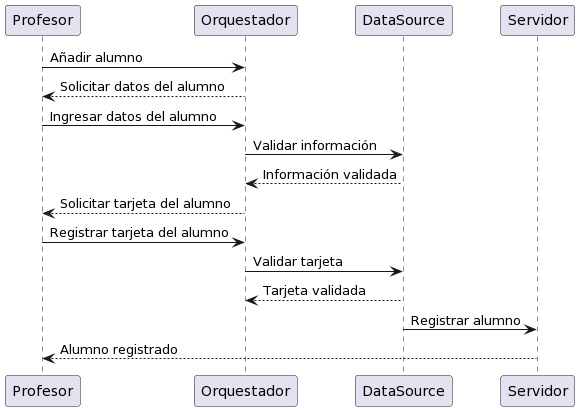

The diagram above was rendered by PlantUML. Its source (embedded in the PNG):
@startuml
Profesor -> Orquestador: Añadir alumno
Orquestador --> Profesor: Solicitar datos del alumno

Profesor -> Orquestador: Ingresar datos del alumno
Orquestador -> DataSource: Validar información
DataSource --> Orquestador: Información validada
Orquestador --> Profesor: Solicitar tarjeta del alumno

Profesor -> Orquestador: Registrar tarjeta del alumno
Orquestador -> DataSource: Validar tarjeta
DataSource --> Orquestador: Tarjeta validada

DataSource -> Servidor: Registrar alumno
Servidor --> Profesor: Alumno registrado
@enduml